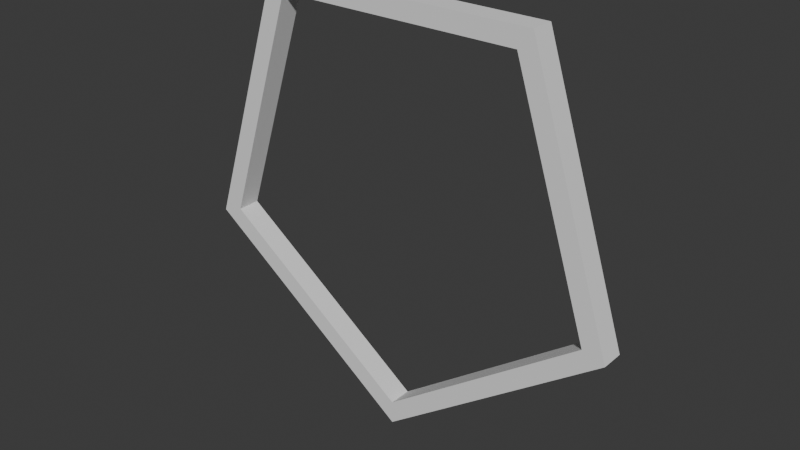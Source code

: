 # Source: Player.blend  (saved by Blender 4.2.66; exported with 4.5.12 LTS)
import bpy
from mathutils import Matrix  # noqa: F401  (used for matrix-valued properties, if any)

bpy.ops.wm.read_factory_settings(use_empty=True)
scene = bpy.context.scene
scene.name = 'Scene'

# ---- collections
col_collection = bpy.data.collections.new('Collection'); scene.collection.children.link(col_collection)

# ---- world
world_world = bpy.data.worlds.new('World'); scene.world = world_world
world_world.use_nodes = True; world_world.node_tree.nodes.clear()
_N = world_world.node_tree.nodes; _L = world_world.node_tree.links
n0 = _N.new('ShaderNodeOutputWorld'); n0.name = 'World Output'; n0.location = (300, 300)
n1 = _N.new('ShaderNodeBackground'); n1.name = 'Background'; n1.location = (10, 300)
n1.inputs[0].default_value = (0.05088, 0.05088, 0.05088, 1.0)
_L.new(n1.outputs[0], n0.inputs[0])
n0.is_active_output = True
world_world.color = (0.05088, 0.05088, 0.05088)
world_world.sun_shadow_jitter_overblur = 0.0

# ---- meshes
me_cube_011 = bpy.data.meshes.new('Cube.011')
me_cube_011.from_pydata([(1.757e-07, 3.92, -0.1), (1.757e-07, 3.92, 0.1), (1.582e-07, 3.72, -0.1), (1.582e-07, 3.72, 0.1), (-1.757e-07, 3.92, -0.1), (-1.757e-07, 3.92, 0.1), (-1.582e-07, 3.72, -0.1), (-1.582e-07, 3.72, 0.1), (1.721, 2.469, -0.1), (1.064, 0.4457, -0.1), (-1.064, 0.4457, -0.1), (-1.721, 2.469, -0.1), (-1.721, 2.469, 0.1), (-1.064, 0.4457, 0.1), (1.064, 0.4457, 0.1), (1.721, 2.469, 0.1), (-1.911, 2.531, -0.1), (-1.181, 0.2838, -0.1), (1.181, 0.2838, -0.1), (1.911, 2.531, -0.1), (1.911, 2.531, 0.1), (1.181, 0.2838, 0.1), (-1.181, 0.2838, 0.1), (-1.911, 2.531, 0.1)], [], [(0, 1, 3, 2), (8, 15, 7, 6), (6, 7, 5, 4), (16, 23, 1, 0), (8, 6, 4, 19), (12, 3, 1, 23), (7, 15, 20, 5), (15, 14, 21, 20), (14, 13, 22, 21), (13, 12, 23, 22), (2, 11, 16, 0), (11, 10, 17, 16), (10, 9, 18, 17), (9, 8, 19, 18), (4, 5, 20, 19), (19, 20, 21, 18), (18, 21, 22, 17), (17, 22, 23, 16), (2, 3, 12, 11), (11, 12, 13, 10), (10, 13, 14, 9), (9, 14, 15, 8)])
_uv = me_cube_011.uv_layers.new(name='UVMap')
_uv.uv.foreach_set('vector', [0.375, 0.0, 0.625, 0.0, 0.625, 0.25, 0.375, 0.25, 0.375, 0.45, 0.625, 0.45, 0.625, 0.5, 0.375, 0.5, 0.375, 0.5, 0.625, 0.5, 0.625, 0.75, 0.375, 0.75, 0.375, 0.95, 0.625, 0.95, 0.625, 1.0, 0.375, 1.0, 0.325, 0.5, 0.375, 0.5, 0.375, 0.75, 0.325, 0.75, 0.825, 0.5, 0.875, 0.5, 0.875, 0.75, 0.825, 0.75, 0.625, 0.5, 0.675, 0.5, 0.675, 0.75, 0.625, 0.75, 0.675, 0.5, 0.725, 0.5, 0.725, 0.75, 0.675, 0.75, 0.725, 0.5, 0.775, 0.5, 0.775, 0.75, 0.725, 0.75, 0.775, 0.5, 0.825, 0.5, 0.825, 0.75, 0.775, 0.75, 0.125, 0.5, 0.175, 0.5, 0.175, 0.75, 0.125, 0.75, 0.175, 0.5, 0.225, 0.5, 0.225, 0.75, 0.175, 0.75, 0.225, 0.5, 0.275, 0.5, 0.275, 0.75, 0.225, 0.75, 0.275, 0.5, 0.325, 0.5, 0.325, 0.75, 0.275, 0.75, 0.375, 0.75, 0.625, 0.75, 0.625, 0.8, 0.375, 0.8, 0.375, 0.8, 0.625, 0.8, 0.625, 0.85, 0.375, 0.85, 0.375, 0.85, 0.625, 0.85, 0.625, 0.9, 0.375, 0.9, 0.375, 0.9, 0.625, 0.9, 0.625, 0.95, 0.375, 0.95, 0.375, 0.25, 0.625, 0.25, 0.625, 0.3, 0.375, 0.3, 0.375, 0.3, 0.625, 0.3, 0.625, 0.35, 0.375, 0.35, 0.375, 0.35, 0.625, 0.35, 0.625, 0.4, 0.375, 0.4, 0.375, 0.4, 0.625, 0.4, 0.625, 0.45, 0.375, 0.45])
me_cube_011.update()

# ---- objects
ob_cube = bpy.data.objects.new('Cube', me_cube_011)

# ---- transforms, parenting, visibility, modifiers, constraints
ob_cube.location = (0.02739, -0.7885, 1.352)
ob_cube.rotation_euler = (-1.571, -0.0, 0.0)

# ---- collection membership
col_collection.objects.link(ob_cube)

# ---- scene / render settings (as saved in the file)
scene.frame_start = 1; scene.frame_end = 250; scene.frame_set(1)
scene.render.engine = 'BLENDER_EEVEE_NEXT'
bpy.context.view_layer.update()

# ---- added for rendering (the .blend has no active camera and no usable light): camera, sun
cam_auto = bpy.data.cameras.new('AutoCamera')
cam_auto.lens = 50.0
cam_auto.sensor_width = 36.0
cam_auto.clip_end = 1000.0
ob_auto_camera = bpy.data.objects.new('AutoCamera', cam_auto)
scene.collection.objects.link(ob_auto_camera)
ob_auto_camera.location = (4.91225, -6.65036, 3.15775)
ob_auto_camera.rotation_euler = (1.09748, -7.21219e-08, 0.694738)
scene.camera = ob_auto_camera
light_auto_sun = bpy.data.lights.new('AutoSun', 'SUN')
light_auto_sun.energy = 3.0
light_auto_sun.angle = 0.0523599
ob_auto_sun = bpy.data.objects.new('AutoSun', light_auto_sun)
scene.collection.objects.link(ob_auto_sun)
ob_auto_sun.rotation_euler = (0.872665, 0.174533, 0.523599)
bpy.context.view_layer.update()
